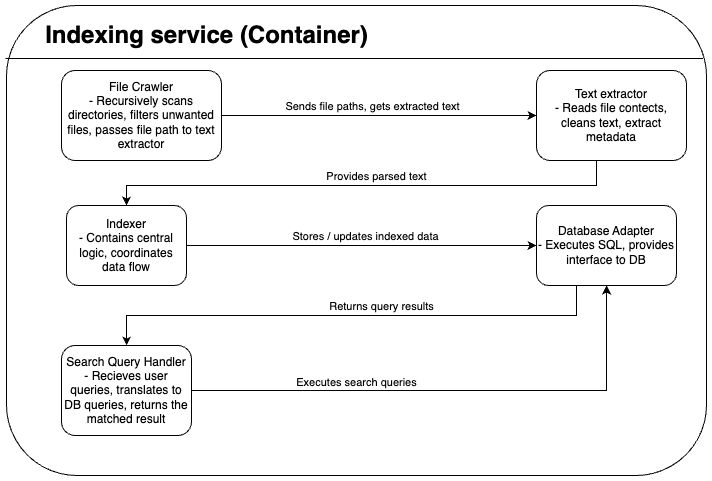

The diagram above was exported from draw.io. Its source (the exported page's mxGraphModel, read from the mxfile embedded in the PNG):
<mxGraphModel dx="819" dy="1056" grid="1" gridSize="10" guides="1" tooltips="1" connect="1" arrows="1" fold="1" page="1" pageScale="1" pageWidth="850" pageHeight="1100" math="0" shadow="0">
  <root>
    <mxCell id="0" />
    <mxCell id="1" parent="0" />
    <mxCell id="VuMOJVu425yr9RJetZt1-1" value="" style="rounded=1;whiteSpace=wrap;html=1;" vertex="1" parent="1">
      <mxGeometry x="10" y="60" width="700" height="470" as="geometry" />
    </mxCell>
    <mxCell id="VuMOJVu425yr9RJetZt1-12" style="edgeStyle=orthogonalEdgeStyle;rounded=0;orthogonalLoop=1;jettySize=auto;html=1;" edge="1" parent="1" source="VuMOJVu425yr9RJetZt1-2" target="VuMOJVu425yr9RJetZt1-4">
      <mxGeometry relative="1" as="geometry" />
    </mxCell>
    <mxCell id="VuMOJVu425yr9RJetZt1-14" value="Sends file paths, gets extracted text" style="edgeLabel;html=1;align=center;verticalAlign=middle;resizable=0;points=[];" vertex="1" connectable="0" parent="VuMOJVu425yr9RJetZt1-12">
      <mxGeometry x="0.0409" y="1" relative="1" as="geometry">
        <mxPoint x="-14" y="-9" as="offset" />
      </mxGeometry>
    </mxCell>
    <mxCell id="VuMOJVu425yr9RJetZt1-2" value="File Crawler&lt;div&gt;- Recursively scans directories, filters unwanted files, passes file path to text extractor&lt;/div&gt;" style="rounded=1;whiteSpace=wrap;html=1;" vertex="1" parent="1">
      <mxGeometry x="65" y="125" width="160" height="90" as="geometry" />
    </mxCell>
    <mxCell id="VuMOJVu425yr9RJetZt1-3" value="Indexing service (Container)" style="text;strokeColor=none;fillColor=none;html=1;fontSize=24;fontStyle=1;verticalAlign=middle;align=center;" vertex="1" parent="1">
      <mxGeometry x="40" y="70" width="340" height="40" as="geometry" />
    </mxCell>
    <mxCell id="VuMOJVu425yr9RJetZt1-15" style="edgeStyle=orthogonalEdgeStyle;rounded=0;orthogonalLoop=1;jettySize=auto;html=1;entryX=0.5;entryY=0;entryDx=0;entryDy=0;" edge="1" parent="1" source="VuMOJVu425yr9RJetZt1-4" target="VuMOJVu425yr9RJetZt1-6">
      <mxGeometry relative="1" as="geometry">
        <Array as="points">
          <mxPoint x="600" y="240" />
          <mxPoint x="130" y="240" />
        </Array>
      </mxGeometry>
    </mxCell>
    <mxCell id="VuMOJVu425yr9RJetZt1-16" value="Provides parsed text" style="edgeLabel;html=1;align=center;verticalAlign=middle;resizable=0;points=[];" vertex="1" connectable="0" parent="VuMOJVu425yr9RJetZt1-15">
      <mxGeometry x="-0.0214" y="3" relative="1" as="geometry">
        <mxPoint x="6" y="-13" as="offset" />
      </mxGeometry>
    </mxCell>
    <mxCell id="VuMOJVu425yr9RJetZt1-4" value="Text extractor&lt;div&gt;- Reads file contects, cleans text, extract metadata&lt;/div&gt;" style="rounded=1;whiteSpace=wrap;html=1;" vertex="1" parent="1">
      <mxGeometry x="540" y="125" width="150" height="90" as="geometry" />
    </mxCell>
    <mxCell id="VuMOJVu425yr9RJetZt1-21" style="edgeStyle=orthogonalEdgeStyle;rounded=0;orthogonalLoop=1;jettySize=auto;html=1;" edge="1" parent="1" source="VuMOJVu425yr9RJetZt1-5" target="VuMOJVu425yr9RJetZt1-7">
      <mxGeometry relative="1" as="geometry">
        <Array as="points">
          <mxPoint x="580" y="370" />
          <mxPoint x="130" y="370" />
        </Array>
      </mxGeometry>
    </mxCell>
    <mxCell id="VuMOJVu425yr9RJetZt1-22" value="Returns query results" style="edgeLabel;html=1;align=center;verticalAlign=middle;resizable=0;points=[];" vertex="1" connectable="0" parent="VuMOJVu425yr9RJetZt1-21">
      <mxGeometry x="-0.1184" y="3" relative="1" as="geometry">
        <mxPoint y="-13" as="offset" />
      </mxGeometry>
    </mxCell>
    <mxCell id="VuMOJVu425yr9RJetZt1-5" value="Database Adapter&lt;div&gt;- Executes SQL, provides interface to DB&lt;/div&gt;" style="rounded=1;whiteSpace=wrap;html=1;" vertex="1" parent="1">
      <mxGeometry x="540" y="260" width="140" height="80" as="geometry" />
    </mxCell>
    <mxCell id="VuMOJVu425yr9RJetZt1-17" style="edgeStyle=orthogonalEdgeStyle;rounded=0;orthogonalLoop=1;jettySize=auto;html=1;" edge="1" parent="1" source="VuMOJVu425yr9RJetZt1-6" target="VuMOJVu425yr9RJetZt1-5">
      <mxGeometry relative="1" as="geometry" />
    </mxCell>
    <mxCell id="VuMOJVu425yr9RJetZt1-19" value="Stores / updates indexed data" style="edgeLabel;html=1;align=center;verticalAlign=middle;resizable=0;points=[];" vertex="1" connectable="0" parent="VuMOJVu425yr9RJetZt1-17">
      <mxGeometry x="0.0136" relative="1" as="geometry">
        <mxPoint x="1" y="-10" as="offset" />
      </mxGeometry>
    </mxCell>
    <mxCell id="VuMOJVu425yr9RJetZt1-6" value="Indexer&lt;div&gt;- Contains central logic, coordinates data flow&lt;/div&gt;" style="rounded=1;whiteSpace=wrap;html=1;" vertex="1" parent="1">
      <mxGeometry x="70" y="260" width="120" height="80" as="geometry" />
    </mxCell>
    <mxCell id="VuMOJVu425yr9RJetZt1-8" style="edgeStyle=orthogonalEdgeStyle;rounded=0;orthogonalLoop=1;jettySize=auto;html=1;" edge="1" parent="1" source="VuMOJVu425yr9RJetZt1-7" target="VuMOJVu425yr9RJetZt1-5">
      <mxGeometry relative="1" as="geometry" />
    </mxCell>
    <mxCell id="VuMOJVu425yr9RJetZt1-20" value="Executes search queries" style="edgeLabel;html=1;align=center;verticalAlign=middle;resizable=0;points=[];" vertex="1" connectable="0" parent="VuMOJVu425yr9RJetZt1-8">
      <mxGeometry x="-0.4289" y="3" relative="1" as="geometry">
        <mxPoint x="16" y="-6" as="offset" />
      </mxGeometry>
    </mxCell>
    <mxCell id="VuMOJVu425yr9RJetZt1-7" value="Search Query Handler&lt;div&gt;- Recieves user queries, translates to DB queries, returns the matched result&lt;br&gt;&lt;/div&gt;" style="rounded=1;whiteSpace=wrap;html=1;" vertex="1" parent="1">
      <mxGeometry x="65" y="400" width="130" height="90" as="geometry" />
    </mxCell>
    <mxCell id="VuMOJVu425yr9RJetZt1-26" value="" style="endArrow=none;html=1;rounded=0;entryX=0.995;entryY=0.113;entryDx=0;entryDy=0;entryPerimeter=0;" edge="1" parent="1" target="VuMOJVu425yr9RJetZt1-1">
      <mxGeometry width="50" height="50" relative="1" as="geometry">
        <mxPoint x="9" y="113" as="sourcePoint" />
        <mxPoint x="360" y="290" as="targetPoint" />
      </mxGeometry>
    </mxCell>
  </root>
</mxGraphModel>